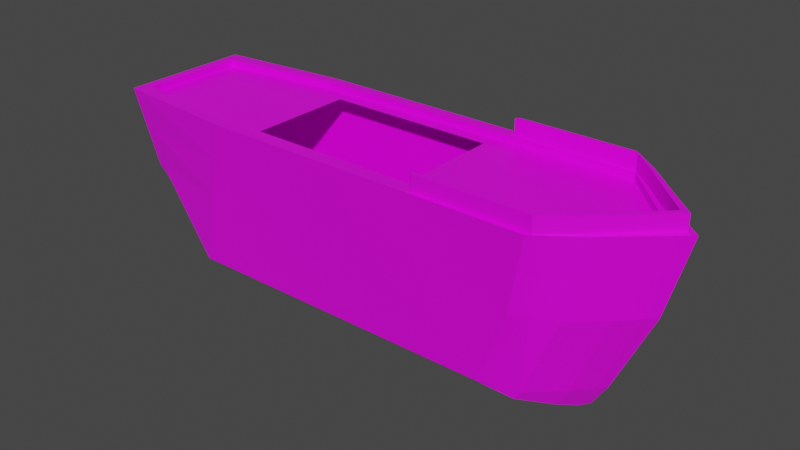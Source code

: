 # Source: Pirate.blend  (saved by Blender 3.1.7; exported with 4.5.12 LTS)
import bpy
from mathutils import Matrix  # noqa: F401  (used for matrix-valued properties, if any)

bpy.ops.wm.read_factory_settings(use_empty=True)
scene = bpy.context.scene
scene.name = 'Scene'

# ---- collections
col_collection = bpy.data.collections.new('Collection'); scene.collection.children.link(col_collection)

# ---- images (referenced by path relative to the original .blend; pixels are not part of the script)
import os
ASSET_DIR = os.environ.get("B2B_ASSET_DIR", "")  # directory of the original .blend (textures are referenced by path, not embedded)
HERE = os.path.dirname(os.path.abspath(__file__))  # packed textures are extracted next to this script under _unpacked/

def load_image(name, relpath, width, height, colorspace="sRGB"):
    """Load a texture the original file referenced (path relative to the .blend, or extracted next to this script)."""
    p = next((c for c in (os.path.join(HERE, relpath), os.path.join(ASSET_DIR, relpath)) if relpath and os.path.exists(c)), "")
    if p:
        img = bpy.data.images.load(p, check_existing=True)
        img.name = name
    else:  # same state as the original file: an image datablock whose file is absent (Cycles renders it pink)
        img = bpy.data.images.new(name, width, height)
        img.source = "FILE"
        img.filepath = "//" + (relpath or name)
    img.colorspace_settings.name = colorspace
    return img
img_wood2_png_001 = load_image('Wood2.png.001', 'Wood2.png', 1024, 1024, 'sRGB')
img_frame_png_001 = load_image('frame.png.001', 'frame.png', 1024, 1024, 'sRGB')

# ---- materials (node trees are filled in below, after node groups)
mat_material_001 = bpy.data.materials.new('Material.001')
mat_material_001.alpha_threshold = 0.0
mat_material_001.use_transparent_shadow = False
mat_material_001.line_color = (0.0, 0.0, 0.0, 1.0)
mat_material_002 = bpy.data.materials.new('Material.002')
mat_material_002.alpha_threshold = 0.0
mat_material_002.use_transparent_shadow = False
mat_material_002.line_color = (0.0, 0.0, 0.0, 1.0)

# ---- material node trees
mat_material_001.use_nodes = True; mat_material_001.node_tree.nodes.clear()
_N = mat_material_001.node_tree.nodes; _L = mat_material_001.node_tree.links
n0 = _N.new('ShaderNodeOutputMaterial'); n0.name = 'Material Output'; n0.location = (300, 300)
n1 = _N.new('ShaderNodeBsdfPrincipled'); n1.name = 'Principled BSDF'; n1.location = (10, 300)
n1.distribution = 'GGX'
n1.subsurface_method = 'RANDOM_WALK_SKIN'
n1.inputs[2].default_value = 0.4
n1.inputs[3].default_value = 1.45
n1.inputs[27].default_value = (0.0, 0.0, 0.0, 1.0)
n1.inputs[28].default_value = 1.0
n2 = _N.new('ShaderNodeTexImage'); n2.name = 'Image Texture'; n2.location = (-280, 280)
n2.image = img_wood2_png_001
_L.new(n1.outputs[0], n0.inputs[0])
_L.new(n2.outputs[0], n1.inputs[0])
n0.is_active_output = True
mat_material_002.use_nodes = True; mat_material_002.node_tree.nodes.clear()
_N = mat_material_002.node_tree.nodes; _L = mat_material_002.node_tree.links
n0 = _N.new('ShaderNodeOutputMaterial'); n0.name = 'Material Output'; n0.location = (300, 300)
n1 = _N.new('ShaderNodeBsdfPrincipled'); n1.name = 'Principled BSDF'; n1.location = (10, 300)
n1.distribution = 'GGX'
n1.subsurface_method = 'RANDOM_WALK_SKIN'
n1.inputs[2].default_value = 0.4
n1.inputs[3].default_value = 1.45
n1.inputs[27].default_value = (0.0, 0.0, 0.0, 1.0)
n1.inputs[28].default_value = 1.0
n2 = _N.new('ShaderNodeTexImage'); n2.name = 'Image Texture'; n2.location = (-280, 280)
n2.image = img_frame_png_001
_L.new(n1.outputs[0], n0.inputs[0])
_L.new(n2.outputs[0], n1.inputs[0])
n0.is_active_output = True

# ---- world
world_world = bpy.data.worlds.new('World'); scene.world = world_world
world_world.use_nodes = True; world_world.node_tree.nodes.clear()
_N = world_world.node_tree.nodes; _L = world_world.node_tree.links
n0 = _N.new('ShaderNodeOutputWorld'); n0.name = 'World Output'; n0.location = (300, 300)
n1 = _N.new('ShaderNodeBackground'); n1.name = 'Background'; n1.location = (10, 300)
n1.inputs[0].default_value = (0.05088, 0.05088, 0.05088, 1.0)
_L.new(n1.outputs[0], n0.inputs[0])
n0.is_active_output = True
world_world.color = (0.05088, 0.05088, 0.05088)
world_world.use_sun_shadow = False
world_world.sun_shadow_jitter_overblur = 0.0

# ---- meshes
me_cube = bpy.data.meshes.new('Cube')
me_cube.from_pydata([(-0.9837, 0.0, -2.191), (2.206, -0.7925, -1.897), (2.826, -1.0, 0.1027), (2.256, 0.0, -2.191), (2.626, -1.0, 0.1027), (2.006, -0.7925, -1.897), (3.317, 0.0, -1.897), (4.056, 0.0, 0.1027), (-0.9837, -1.0, 0.1027), (-0.9837, -0.7925, -1.897), (2.256, -0.6667, -2.011), (2.256, -0.3333, -2.125), (2.68, -0.6667, -1.897), (3.052, -0.3333, -1.897), (3.672, -0.3333, 0.1027), (3.3, -0.6667, 0.1027), (-0.9837, -0.3333, -2.125), (-0.9837, -0.6667, -2.011), (-3.018, 0.0, 0.1027), (-2.114, 0.0, -1.897), (-3.018, -0.3333, 0.1027), (-2.114, -0.4887, -1.897), (-3.018, -0.8347, 0.1027), (-2.114, -0.3629, -1.897), (-3.018, -0.3629, 0.1027), (-2.114, -0.3333, -1.897), (-1.327, -1.0, 0.1027), (-1.921, -0.6667, -2.011), (-1.921, -0.3333, -2.125), (-1.921, -0.7925, -1.897), (-1.921, 0.0, -2.191), (2.129, -0.897, -0.8897), (2.109, -0.7404, -1.947), (2.611, -0.897, -0.8897), (3.782, 0.0, -0.8897), (-0.9837, -0.897, -0.8897), (3.457, -0.3333, -0.8897), (3.084, -0.6667, -0.8897), (-0.9837, -0.862, 0.1027), (-2.781, -0.7318, -0.8897), (-2.781, -0.3629, -0.8897), (-2.781, -0.3333, -0.8897), (-0.9837, -0.7404, -1.947), (-1.621, -0.897, -0.8897), (2.256, -0.1091, -2.191), (3.231, -0.1091, -1.897), (3.93, -0.1091, 0.1027), (-0.9837, -0.1091, -2.191), (-3.018, -0.1091, 0.1027), (-2.114, -0.1091, -1.897), (-1.921, -0.1091, -2.191), (-2.781, -0.1091, -0.8897), (3.676, -0.1091, -0.8897), (-0.9837, -0.9485, -0.3935), (-2.9, -0.7833, -0.3935), (2.473, -0.862, 0.1027), (2.378, -0.9485, -0.3935), (3.022, -0.862, 0.1027), (2.718, -0.9485, -0.3935), (3.919, 0.0, -0.3935), (3.564, -0.3333, -0.3935), (3.192, -0.6667, -0.3935), (-2.9, 0.0, -0.3935), (-2.9, -0.3629, -0.3935), (-2.9, -0.3333, -0.3935), (-1.474, -0.9485, -0.3935), (-2.9, -0.1091, -0.3935), (3.803, -0.1091, -0.3935), (-2.841, 0.0, -1.141), (-2.994, 0.0, -1.961), (-2.963, 0.0, -0.5101), (-2.841, -0.1091, -1.141), (-2.994, -0.1091, -1.961), (-2.963, -0.1091, -0.5101), (1.492, -1.0, 0.1027), (-0.1127, -1.0, 0.1027), (1.163, 0.0, -2.191), (-0.2771, 0.0, -2.191), (-0.3882, -0.7925, -1.897), (0.9405, -0.7925, -1.897), (-3.018, -0.6394, 0.1027), (-2.114, -0.4367, -1.897), (1.163, -0.3333, -2.125), (-0.2771, -0.3333, -2.125), (1.163, -0.6667, -2.011), (-0.2771, -0.6667, -2.011), (1.05, -0.897, -0.8897), (-0.3334, -0.897, -0.8897), (1.163, -0.1091, -2.191), (-0.2771, -0.1091, -2.191), (2.402, -0.7404, -1.897), (1.271, -0.9485, -0.3935), (-0.223, -0.9485, -0.3935), (-1.921, -0.7404, -1.947), (-1.327, -0.862, 0.1027), (-2.781, -0.5791, -0.8897), (2.807, -0.8017, -0.8897), (-2.9, -0.6092, -0.3935), (2.914, -0.8318, -0.3935), (1.356, -0.862, 0.1027), (-0.1807, -0.862, 0.1027), (-0.3422, -0.7404, -1.947), (1.033, -0.7404, -1.947), (2.792, -1.0, 0.1027), (2.172, -0.7925, -1.897), (3.135, 0.0, -2.191), (3.747, 0.0, 0.1027), (2.607, -0.6667, -2.011), (2.915, -0.3333, -2.125), (3.429, -0.3333, 0.1027), (3.12, -0.6667, 0.1027), (2.528, -0.897, -0.8897), (3.643, -0.1091, 0.1027), (3.063, -0.1091, -2.191), (2.66, -0.9485, -0.3935), (2.352, -0.7404, -1.947), (2.928, -0.862, 0.1027), (-2.892, -0.3856, 0.1027), (-2.892, 0.0, 0.1027), (-2.1, -0.3856, -1.947), (-2.1, 0.0, -1.947), (-2.892, -0.8471, 0.1027), (-2.892, -0.3333, 0.1027), (-2.1, -0.3333, -1.947), (-2.1, -0.5114, -1.897), (-2.694, -0.7441, -0.8897), (-2.1, -0.1091, -1.947), (-2.892, -0.1091, 0.1027), (-2.793, -0.7956, -0.3935), (-2.1, -0.4594, -1.947), (-2.892, -0.656, 0.1027), (1.163, 0.0, 0.01306), (2.256, 0.0, 0.01306), (-0.9837, -0.1091, 0.01306), (-0.9837, 0.0, 0.01306), (2.256, -0.1091, 0.01306), (2.256, -0.3333, 0.01306), (2.256, -0.6667, 0.01306), (-0.9837, -0.862, 0.01306), (-0.9837, -0.6667, 0.01306), (-0.9837, -0.3333, 0.01306), (1.163, -0.3333, 0.01306), (1.163, -0.6667, 0.01306), (-1.327, -0.3333, 0.01306), (-1.327, -0.6667, 0.01306), (-1.327, 0.0, 0.01306), (-2.892, -0.3333, 0.01306), (-1.327, -0.1091, 0.01306), (-1.327, -0.862, 0.01306), (1.163, -0.1091, 0.01306), (2.473, -0.862, 0.01306), (1.356, -0.862, 0.01306), (-0.1807, -0.862, 0.01306), (-0.2771, -0.6667, 0.01306), (3.747, 0.0, 0.01306), (3.429, -0.3333, 0.01306), (3.12, -0.6667, 0.01306), (3.643, -0.1091, 0.01306), (2.928, -0.862, 0.01306), (-2.892, -0.3856, 0.01306), (-2.892, 0.0, 0.01306), (-2.892, -0.1091, 0.01306), (-2.892, -0.656, 0.01306), (2.206, 0.7925, -1.897), (2.826, 1.0, 0.1027), (2.626, 1.0, 0.1027), (2.006, 0.7925, -1.897), (-0.9837, 1.0, 0.1027), (-0.9837, 0.7925, -1.897), (2.256, 0.6667, -2.011), (2.256, 0.3333, -2.125), (2.68, 0.6667, -1.897), (3.052, 0.3333, -1.897), (3.672, 0.3333, 0.1027), (3.3, 0.6667, 0.1027), (-0.9837, 0.3333, -2.125), (-0.9837, 0.6667, -2.011), (-3.018, 0.3333, 0.1027), (-2.114, 0.4887, -1.897), (-3.018, 0.8347, 0.1027), (-2.114, 0.3629, -1.897), (-3.018, 0.3629, 0.1027), (-2.114, 0.3333, -1.897), (-1.327, 1.0, 0.1027), (-1.921, 0.6667, -2.011), (-1.921, 0.3333, -2.125), (-1.921, 0.7925, -1.897), (2.129, 0.897, -0.8897), (2.109, 0.7404, -1.947), (2.611, 0.897, -0.8897), (-0.9837, 0.897, -0.8897), (3.457, 0.3333, -0.8897), (3.084, 0.6667, -0.8897), (-0.9837, 0.862, 0.1027), (-2.781, 0.7318, -0.8897), (-2.781, 0.3629, -0.8897), (-2.781, 0.3333, -0.8897), (-0.9837, 0.7404, -1.947), (-1.621, 0.897, -0.8897), (2.256, 0.1091, -2.191), (3.231, 0.1091, -1.897), (3.93, 0.1091, 0.1027), (-0.9837, 0.1091, -2.191), (-3.018, 0.1091, 0.1027), (-2.114, 0.1091, -1.897), (-1.921, 0.1091, -2.191), (-2.781, 0.1091, -0.8897), (3.676, 0.1091, -0.8897), (-0.9837, 0.9485, -0.3935), (-2.9, 0.7833, -0.3935), (2.473, 0.862, 0.1027), (2.378, 0.9485, -0.3935), (3.022, 0.862, 0.1027), (2.718, 0.9485, -0.3935), (3.564, 0.3333, -0.3935), (3.192, 0.6667, -0.3935), (-2.9, 0.3629, -0.3935), (-2.9, 0.3333, -0.3935), (-1.474, 0.9485, -0.3935), (-2.9, 0.1091, -0.3935), (3.803, 0.1091, -0.3935), (-2.841, 0.1091, -1.141), (-2.994, 0.1091, -1.961), (-2.963, 0.1091, -0.5101), (1.492, 1.0, 0.1027), (-0.1127, 1.0, 0.1027), (-0.3882, 0.7925, -1.897), (0.9405, 0.7925, -1.897), (-3.018, 0.6394, 0.1027), (-2.114, 0.4367, -1.897), (1.163, 0.3333, -2.125), (-0.2771, 0.3333, -2.125), (1.163, 0.6667, -2.011), (-0.2771, 0.6667, -2.011), (1.05, 0.897, -0.8897), (-0.3334, 0.897, -0.8897), (1.163, 0.1091, -2.191), (-0.2771, 0.1091, -2.191), (2.402, 0.7404, -1.897), (1.271, 0.9485, -0.3935), (-0.223, 0.9485, -0.3935), (-1.921, 0.7404, -1.947), (-1.327, 0.862, 0.1027), (-2.781, 0.5791, -0.8897), (2.807, 0.8017, -0.8897), (-2.9, 0.6092, -0.3935), (2.914, 0.8318, -0.3935), (1.356, 0.862, 0.1027), (-0.1807, 0.862, 0.1027), (-0.3422, 0.7404, -1.947), (1.033, 0.7404, -1.947), (2.792, 1.0, 0.1027), (2.172, 0.7925, -1.897), (2.607, 0.6667, -2.011), (2.915, 0.3333, -2.125), (3.429, 0.3333, 0.1027), (3.12, 0.6667, 0.1027), (2.528, 0.897, -0.8897), (3.643, 0.1091, 0.1027), (3.063, 0.1091, -2.191), (2.66, 0.9485, -0.3935), (2.352, 0.7404, -1.947), (2.928, 0.862, 0.1027), (-2.892, 0.3856, 0.1027), (-2.1, 0.3856, -1.947), (-2.892, 0.8471, 0.1027), (-2.892, 0.3333, 0.1027), (-2.1, 0.3333, -1.947), (-2.1, 0.5114, -1.897), (-2.694, 0.7441, -0.8897), (-2.1, 0.1091, -1.947), (-2.892, 0.1091, 0.1027), (-2.793, 0.7956, -0.3935), (-2.1, 0.4594, -1.947), (-2.892, 0.656, 0.1027), (-0.9837, 0.1091, 0.01306), (2.256, 0.1091, 0.01306), (2.256, 0.3333, 0.01306), (2.256, 0.6667, 0.01306), (-0.9837, 0.862, 0.01306), (-0.9837, 0.6667, 0.01306), (-0.9837, 0.3333, 0.01306), (1.163, 0.3333, 0.01306), (1.163, 0.6667, 0.01306), (-1.327, 0.3333, 0.01306), (-1.327, 0.6667, 0.01306), (-2.892, 0.3333, 0.01306), (-1.327, 0.1091, 0.01306), (-1.327, 0.862, 0.01306), (1.163, 0.1091, 0.01306), (2.473, 0.862, 0.01306), (1.356, 0.862, 0.01306), (-0.1807, 0.862, 0.01306), (-0.2771, 0.6667, 0.01306), (3.429, 0.3333, 0.01306), (3.12, 0.6667, 0.01306), (3.643, 0.1091, 0.01306), (2.928, 0.862, 0.01306), (-2.892, 0.3856, 0.01306), (-2.892, 0.1091, 0.01306), (-2.892, 0.656, 0.01306), (-2.9, 0.7252, -0.3935), (-2.9, 0.6672, -0.3935), (2.524, 0.908, 0.1027), (2.575, 0.954, 0.1027), (2.957, 0.908, 0.1027), (2.891, 0.954, 0.1027), (-0.9837, 0.7578, -1.931), (-0.9837, 0.7751, -1.914), (-2.114, 0.454, -1.897), (-2.114, 0.4714, -1.897), (-1.327, 0.908, 0.1027), (-1.327, 0.954, 0.1027), (-2.781, 0.6809, -0.8897), (-2.781, 0.63, -0.8897), (-1.921, 0.7751, -1.914), (-1.921, 0.7578, -1.931), (-3.018, 0.7696, 0.1027), (-3.018, 0.7045, 0.1027), (2.741, 0.8334, -0.8897), (2.676, 0.8652, -0.8897), (2.271, 0.7751, -1.897), (2.337, 0.7578, -1.897), (2.04, 0.7751, -1.914), (2.075, 0.7578, -1.931), (-0.9837, 0.954, 0.1027), (-0.9837, 0.908, 0.1027), (2.849, 0.8707, -0.3935), (2.784, 0.9096, -0.3935), (1.401, 0.908, 0.1027), (1.446, 0.954, 0.1027), (-0.158, 0.908, 0.1027), (-0.1354, 0.954, 0.1027), (-0.3576, 0.7578, -1.931), (-0.3729, 0.7751, -1.914), (1.002, 0.7578, -1.931), (0.9712, 0.7751, -1.914), (2.292, 0.7578, -1.931), (2.232, 0.7751, -1.914), (2.837, 0.954, 0.1027), (2.882, 0.908, 0.1027), (-2.1, 0.4941, -1.914), (-2.1, 0.4767, -1.931), (-2.892, 0.7197, 0.1027), (-2.892, 0.7834, 0.1027), (-2.9, -0.7252, -0.3935), (-2.9, -0.6672, -0.3935), (2.524, -0.908, 0.1027), (2.575, -0.954, 0.1027), (2.957, -0.908, 0.1027), (2.891, -0.954, 0.1027), (-0.9837, -0.7578, -1.931), (-0.9837, -0.7751, -1.914), (-2.114, -0.454, -1.897), (-2.114, -0.4714, -1.897), (-1.327, -0.908, 0.1027), (-1.327, -0.954, 0.1027), (-2.781, -0.6809, -0.8897), (-2.781, -0.63, -0.8897), (-1.921, -0.7751, -1.914), (-1.921, -0.7578, -1.931), (-3.018, -0.7696, 0.1027), (-3.018, -0.7045, 0.1027), (2.741, -0.8334, -0.8897), (2.676, -0.8652, -0.8897), (2.271, -0.7751, -1.897), (2.337, -0.7578, -1.897), (2.04, -0.7751, -1.914), (2.075, -0.7578, -1.931), (-0.9837, -0.954, 0.1027), (-0.9837, -0.908, 0.1027), (2.849, -0.8707, -0.3935), (2.784, -0.9096, -0.3935), (1.401, -0.908, 0.1027), (1.446, -0.954, 0.1027), (-0.158, -0.908, 0.1027), (-0.1354, -0.954, 0.1027), (-0.3576, -0.7578, -1.931), (-0.3729, -0.7751, -1.914), (1.002, -0.7578, -1.931), (0.9712, -0.7751, -1.914), (2.292, -0.7578, -1.931), (2.232, -0.7751, -1.914), (2.837, -0.954, 0.1027), (2.882, -0.908, 0.1027), (-2.1, -0.4941, -1.914), (-2.1, -0.4767, -1.931), (-2.892, -0.7197, 0.1027), (-2.892, -0.7834, 0.1027), (2.803, -1.0, 0.1027), (2.814, -1.0, 0.1027), (3.85, 0.0, 0.1027), (3.953, 0.0, 0.1027), (2.631, -0.6667, -1.973), (2.655, -0.6667, -1.935), (2.961, -0.3333, -2.049), (3.007, -0.3333, -1.973), (3.51, -0.3333, 0.1027), (3.591, -0.3333, 0.1027), (3.18, -0.6667, 0.1027), (3.24, -0.6667, 0.1027), (2.556, -0.897, -0.8897), (2.583, -0.897, -0.8897), (3.739, -0.1091, 0.1027), (3.835, -0.1091, 0.1027), (3.119, -0.1091, -2.093), (3.175, -0.1091, -1.995), (2.679, -0.9485, -0.3935), (2.699, -0.9485, -0.3935), (2.369, -0.7404, -1.931), (2.385, -0.7404, -1.914), (2.959, -0.862, 0.1027), (2.991, -0.862, 0.1027), (2.194, -0.7925, -1.897), (2.183, -0.7925, -1.897), (3.257, 0.0, -1.995), (3.196, 0.0, -2.093), (2.803, 1.0, 0.1027), (2.814, 1.0, 0.1027), (2.631, 0.6667, -1.973), (2.655, 0.6667, -1.935), (2.961, 0.3333, -2.049), (3.007, 0.3333, -1.973), (3.51, 0.3333, 0.1027), (3.591, 0.3333, 0.1027), (3.18, 0.6667, 0.1027), (3.24, 0.6667, 0.1027), (2.556, 0.897, -0.8897), (2.583, 0.897, -0.8897), (3.739, 0.1091, 0.1027), (3.835, 0.1091, 0.1027), (3.119, 0.1091, -2.093), (3.175, 0.1091, -1.995), (2.679, 0.9485, -0.3935), (2.699, 0.9485, -0.3935), (2.369, 0.7404, -1.931), (2.385, 0.7404, -1.914), (2.959, 0.862, 0.1027), (2.991, 0.862, 0.1027), (2.194, 0.7925, -1.897), (2.183, 0.7925, -1.897), (2.258, 0.7751, -1.903), (2.245, 0.7751, -1.908), (2.322, 0.7578, -1.908), (2.307, 0.7578, -1.919), (2.932, 0.908, 0.1027), (2.907, 0.908, 0.1027), (2.873, 0.954, 0.1027), (2.855, 0.954, 0.1027), (2.245, -0.7751, -1.908), (2.258, -0.7751, -1.903), (2.307, -0.7578, -1.919), (2.322, -0.7578, -1.908), (2.907, -0.908, 0.1027), (2.932, -0.908, 0.1027), (2.855, -0.954, 0.1027), (2.873, -0.954, 0.1027)], [], [(380, 367, 5, 79), (92, 75, 8, 53), (402, 413, 1, 33), (456, 390, 2, 350), (123, 119, 23, 25), (406, 415, 6, 45), (372, 350, 2, 58), (376, 369, 8, 75), (452, 410, 90, 366), (387, 130, 80, 362), (67, 46, 14, 60), (60, 14, 15, 61), (410, 394, 12, 90), (394, 396, 13, 12), (127, 118, 18, 48), (130, 117, 24, 80), (404, 398, 14, 46), (398, 400, 15, 14), (88, 44, 11, 82), (82, 11, 10, 84), (66, 48, 18, 62), (97, 80, 24, 63), (63, 24, 20, 64), (128, 121, 22, 54), (353, 358, 95, 81), (117, 122, 20, 24), (126, 123, 25, 49), (385, 124, 21, 354), (352, 9, 29, 359), (47, 16, 28, 50), (38, 100, 152, 138), (12, 37, 96, 90), (53, 8, 26, 65), (117, 130, 162, 159), (16, 17, 27, 28), (9, 35, 43, 29), (358, 346, 97, 95), (37, 61, 98, 96), (124, 125, 39, 21), (23, 40, 41, 25), (81, 95, 40, 23), (19, 49, 72, 69), (13, 36, 37, 12), (45, 52, 36, 13), (365, 364, 33, 1), (408, 402, 33, 58), (78, 87, 35, 9), (6, 34, 52, 45), (25, 41, 51, 49), (0, 47, 50, 30), (120, 126, 49, 19), (64, 20, 48, 66), (76, 3, 44, 88), (392, 404, 46, 7), (122, 127, 48, 20), (59, 7, 46, 67), (346, 362, 80, 97), (396, 406, 45, 13), (34, 59, 67, 52), (41, 64, 66, 51), (390, 408, 58, 2), (85, 84, 102, 101), (35, 53, 65, 43), (125, 128, 54, 39), (40, 63, 64, 41), (95, 97, 63, 40), (36, 60, 61, 37), (52, 67, 60, 36), (364, 372, 58, 33), (87, 92, 53, 35), (72, 71, 68, 69), (71, 73, 70, 68), (66, 62, 70, 73), (17, 85, 101, 42), (51, 66, 73, 71), (49, 51, 71, 72), (31, 56, 91, 86), (86, 91, 92, 87), (119, 129, 81, 23), (0, 77, 89, 47), (77, 76, 88, 89), (5, 31, 86, 79), (79, 86, 87, 78), (16, 83, 85, 17), (83, 82, 84, 85), (47, 89, 83, 16), (89, 88, 82, 83), (17, 42, 93, 27), (370, 38, 94, 355), (348, 374, 74, 4), (374, 376, 75, 74), (56, 4, 74, 91), (91, 74, 75, 92), (352, 378, 78, 9), (378, 380, 79, 78), (109, 112, 157, 155), (61, 15, 57, 98), (400, 412, 57, 15), (84, 10, 32, 102), (116, 110, 156, 158), (4, 56, 114, 103), (11, 44, 113, 108), (122, 117, 159, 146), (56, 31, 111, 114), (110, 109, 155, 156), (10, 11, 108, 107), (32, 10, 107, 115), (368, 32, 115, 381), (44, 3, 105, 113), (348, 4, 103, 383), (31, 5, 104, 111), (27, 93, 129, 119), (43, 65, 128, 125), (130, 94, 148, 162), (30, 50, 126, 120), (29, 43, 125, 124), (359, 29, 124, 385), (50, 28, 123, 126), (65, 26, 121, 128), (55, 116, 158, 150), (355, 94, 130, 387), (28, 27, 119, 123), (139, 140, 143, 144), (138, 139, 144, 148), (133, 134, 145, 147), (140, 133, 147, 143), (137, 142, 151, 150), (142, 153, 152, 151), (132, 131, 149, 135), (136, 141, 142, 137), (135, 149, 141, 136), (153, 139, 138, 152), (137, 150, 158, 156), (132, 135, 157, 154), (136, 137, 156, 155), (135, 136, 155, 157), (143, 147, 161, 146), (144, 143, 146, 159), (148, 144, 159, 162), (147, 145, 160, 161), (127, 122, 146, 161), (118, 127, 161, 160), (94, 38, 138, 148), (112, 106, 154, 157), (99, 55, 150, 151), (100, 99, 151, 152), (336, 227, 166, 323), (240, 208, 167, 225), (428, 189, 163, 439), (447, 306, 164, 418), (267, 182, 180, 264), (432, 200, 6, 415), (328, 213, 164, 306), (332, 225, 167, 325), (443, 322, 238, 436), (343, 318, 228, 274), (220, 214, 173, 201), (214, 215, 174, 173), (436, 238, 171, 420), (420, 171, 172, 422), (271, 203, 18, 118), (274, 228, 181, 263), (430, 201, 173, 424), (424, 173, 174, 426), (236, 230, 170, 199), (230, 232, 169, 170), (219, 62, 18, 203), (245, 216, 181, 228), (216, 217, 177, 181), (272, 209, 179, 265), (309, 229, 243, 314), (263, 181, 177, 266), (270, 204, 182, 267), (341, 310, 178, 268), (308, 315, 186, 168), (202, 205, 185, 175), (193, 279, 292, 248), (171, 238, 244, 192), (208, 218, 183, 167), (263, 298, 300, 274), (175, 185, 184, 176), (168, 186, 198, 190), (314, 243, 245, 302), (192, 244, 246, 215), (268, 178, 194, 269), (180, 182, 196, 195), (229, 180, 195, 243), (19, 69, 222, 204), (172, 171, 192, 191), (200, 172, 191, 207), (321, 163, 189, 320), (434, 213, 189, 428), (226, 168, 190, 235), (6, 200, 207, 34), (182, 204, 206, 196), (0, 30, 205, 202), (120, 19, 204, 270), (217, 219, 203, 177), (76, 236, 199, 3), (392, 7, 201, 430), (266, 177, 203, 271), (59, 220, 201, 7), (302, 245, 228, 318), (422, 172, 200, 432), (34, 207, 220, 59), (196, 206, 219, 217), (418, 164, 213, 434), (233, 249, 250, 232), (190, 198, 218, 208), (269, 194, 209, 272), (195, 196, 217, 216), (243, 195, 216, 245), (191, 192, 215, 214), (207, 191, 214, 220), (320, 189, 213, 328), (235, 190, 208, 240), (222, 69, 68, 221), (221, 68, 70, 223), (219, 223, 70, 62), (176, 197, 249, 233), (206, 221, 223, 219), (204, 222, 221, 206), (187, 234, 239, 211), (234, 235, 240, 239), (264, 180, 229, 273), (0, 202, 237, 77), (77, 237, 236, 76), (166, 227, 234, 187), (227, 226, 235, 234), (175, 176, 233, 231), (231, 233, 232, 230), (202, 175, 231, 237), (237, 231, 230, 236), (176, 184, 241, 197), (326, 311, 242, 193), (304, 165, 224, 330), (330, 224, 225, 332), (211, 239, 224, 165), (239, 240, 225, 224), (308, 168, 226, 334), (334, 226, 227, 336), (255, 294, 296, 258), (215, 246, 212, 174), (426, 174, 212, 438), (232, 250, 188, 169), (262, 297, 295, 256), (165, 251, 260, 211), (170, 254, 259, 199), (266, 286, 298, 263), (211, 260, 257, 187), (256, 295, 294, 255), (169, 253, 254, 170), (188, 261, 253, 169), (324, 337, 261, 188), (199, 259, 105, 3), (304, 339, 251, 165), (187, 257, 252, 166), (184, 264, 273, 241), (198, 269, 272, 218), (274, 300, 288, 242), (30, 120, 270, 205), (186, 268, 269, 198), (315, 341, 268, 186), (205, 270, 267, 185), (218, 272, 265, 183), (210, 290, 297, 262), (311, 343, 274, 242), (185, 267, 264, 184), (280, 285, 284, 281), (279, 288, 285, 280), (275, 287, 145, 134), (281, 284, 287, 275), (278, 290, 291, 283), (283, 291, 292, 293), (132, 276, 289, 131), (277, 278, 283, 282), (276, 277, 282, 289), (293, 292, 279, 280), (278, 295, 297, 290), (132, 154, 296, 276), (277, 294, 295, 278), (276, 296, 294, 277), (284, 286, 299, 287), (285, 298, 286, 284), (288, 300, 298, 285), (287, 299, 160, 145), (271, 299, 286, 266), (118, 160, 299, 271), (242, 288, 279, 193), (258, 296, 154, 106), (247, 291, 290, 210), (248, 292, 291, 247), (183, 265, 344, 312), (312, 344, 343, 311), (241, 273, 342, 316), (316, 342, 341, 315), (210, 262, 340, 303), (166, 252, 338, 323), (323, 338, 337, 324), (249, 333, 335, 250), (333, 334, 336, 335), (197, 307, 333, 249), (307, 308, 334, 333), (247, 329, 331, 248), (329, 330, 332, 331), (210, 303, 329, 247), (167, 183, 312, 325), (325, 312, 311, 326), (244, 319, 327, 246), (319, 320, 328, 327), (209, 301, 317, 179), (301, 302, 318, 317), (238, 322, 319, 244), (322, 321, 320, 319), (194, 313, 301, 209), (313, 314, 302, 301), (197, 241, 316, 307), (307, 316, 315, 308), (273, 229, 309, 342), (342, 309, 310, 341), (178, 310, 313, 194), (310, 309, 314, 313), (265, 179, 317, 344), (344, 317, 318, 343), (439, 163, 321, 441), (441, 321, 322, 443), (248, 331, 326, 193), (331, 332, 325, 326), (246, 327, 305, 212), (327, 328, 306, 305), (438, 212, 305, 445), (445, 305, 306, 447), (250, 335, 324, 188), (335, 336, 323, 324), (26, 356, 388, 121), (356, 355, 387, 388), (93, 360, 386, 129), (360, 359, 385, 386), (55, 347, 384, 116), (5, 367, 382, 104), (367, 368, 381, 382), (101, 102, 379, 377), (377, 379, 380, 378), (42, 101, 377, 351), (351, 377, 378, 352), (99, 100, 375, 373), (373, 375, 376, 374), (55, 99, 373, 347), (8, 369, 356, 26), (369, 370, 355, 356), (96, 98, 371, 363), (363, 371, 372, 364), (54, 22, 361, 345), (345, 361, 362, 346), (90, 96, 363, 366), (366, 363, 364, 365), (39, 54, 345, 357), (357, 345, 346, 358), (42, 351, 360, 93), (351, 352, 359, 360), (129, 386, 353, 81), (386, 385, 354, 353), (21, 39, 357, 354), (354, 357, 358, 353), (121, 388, 361, 22), (388, 387, 362, 361), (413, 450, 365, 1), (450, 452, 366, 365), (100, 38, 370, 375), (375, 370, 369, 376), (98, 57, 349, 371), (371, 349, 350, 372), (412, 454, 349, 57), (454, 456, 350, 349), (102, 32, 368, 379), (379, 368, 367, 380), (116, 384, 453, 411), (382, 381, 451, 449), (449, 451, 452, 450), (104, 382, 449, 414), (414, 449, 450, 413), (262, 437, 446, 340), (338, 442, 444, 337), (442, 441, 443, 444), (252, 440, 442, 338), (440, 439, 441, 442), (256, 425, 437, 262), (251, 417, 433, 260), (417, 418, 434, 433), (254, 421, 431, 259), (421, 422, 432, 431), (106, 391, 429, 258), (260, 433, 427, 257), (433, 434, 428, 427), (255, 423, 425, 256), (258, 429, 423, 255), (253, 419, 421, 254), (419, 420, 422, 421), (261, 435, 419, 253), (435, 436, 420, 419), (337, 444, 435, 261), (444, 443, 436, 435), (259, 431, 416, 105), (431, 432, 415, 416), (339, 448, 417, 251), (448, 447, 418, 417), (257, 427, 440, 252), (427, 428, 439, 440), (110, 116, 411, 399), (103, 114, 407, 389), (389, 407, 408, 390), (108, 113, 405, 395), (395, 405, 406, 396), (106, 112, 403, 391), (114, 111, 401, 407), (407, 401, 402, 408), (109, 110, 399, 397), (112, 109, 397, 403), (107, 108, 395, 393), (393, 395, 396, 394), (115, 107, 393, 409), (409, 393, 394, 410), (381, 115, 409, 451), (451, 409, 410, 452), (113, 105, 416, 405), (405, 416, 415, 406), (383, 103, 389, 455), (455, 389, 390, 456), (111, 104, 414, 401), (401, 414, 413, 402), (330, 329, 303, 304), (303, 340, 339, 304), (340, 446, 448, 339), (447, 448, 446, 445), (446, 437, 438, 445), (437, 425, 426, 438), (425, 423, 424, 426), (423, 429, 430, 424), (429, 391, 392, 430), (391, 403, 404, 392), (403, 397, 398, 404), (399, 411, 412, 400), (400, 398, 397, 399), (456, 454, 453, 455), (454, 412, 411, 453), (453, 384, 383, 455), (384, 347, 348, 383), (374, 348, 347, 373)])
_uv = me_cube.uv_layers.new(name='UVMap')
_uv.uv.foreach_set('vector', [-6.108, -1.794, -6.24, -0.2234, -6.28, -0.2779, -6.149, -1.842, -9.568, -3.667, -10.76, -3.543, -10.65, -4.822, -9.474, -4.784, -8.739, 0.4924, -6.304, -0.0009476, -6.305, 0.01587, -8.742, 0.5329, 0.03728, -6.032, -0.0714, -5.945, -0.0714, -5.962, 0.03728, -6.059, 7.247, 2.494, 7.363, 2.494, 7.312, 2.576, 7.247, 2.576, 4.062, 3.014, 4.062, 3.176, 3.831, 3.176, 3.831, 3.014, -9.925, 0.7553, -11.11, 0.8764, -11.12, 0.7727, -9.931, 0.6528, 0.03728, -1.581, 0.03728, -0.3265, -0.0714, -0.3265, -0.0714, -1.615, -6.281, 0.1924, -6.27, 0.289, -6.311, 0.3126, -6.309, 0.2137, 0.5907, 2.496, 0.7412, 2.496, 0.7805, 2.682, 0.6266, 2.682, -9.769, 2.387, -10.94, 2.545, -10.99, 2.128, -9.818, 1.999, -9.818, 1.999, -10.99, 2.128, -11.06, 1.524, -9.89, 1.396, -6.27, 0.289, -6.228, 0.6993, -6.319, 0.7327, -6.311, 0.3126, -6.228, 0.6993, -6.065, 1.273, -6.248, 1.336, -6.319, 0.7327, 2.033, 2.496, 2.291, 2.496, 2.291, 2.682, 2.033, 2.682, 0.7412, 2.496, 1.38, 2.496, 1.434, 2.682, 0.7805, 2.682, 2.033, -7.454, 1.504, -7.094, 1.504, -7.213, 2.033, -7.596, 1.504, -7.094, 0.7161, -6.574, 0.7161, -6.663, 1.504, -7.213, 9.964, -2.928, 9.964, -1.207, 9.466, -1.207, 9.466, -2.927, 9.466, -2.927, 9.466, -1.207, 8.726, -1.206, 8.726, -2.927, 6.749, 5.22, 6.749, 6.018, 6.507, 6.018, 6.507, 5.22, 7.859, 5.22, 7.926, 6.018, 7.312, 6.018, 7.312, 5.22, 7.312, 5.22, 7.312, 6.018, 7.247, 6.018, 7.247, 5.22, -9.197, -7.415, -10.36, -7.598, -10.34, -7.782, -9.179, -7.57, 7.515, 2.576, 7.905, 4.422, 7.792, 4.422, 7.476, 2.576, 1.38, 2.496, 1.504, 2.496, 1.504, 2.682, 1.434, 2.682, 6.749, 2.494, 7.247, 2.494, 7.247, 2.576, 6.749, 2.576, 7.604, 2.543, 7.642, 2.568, 7.592, 2.576, 7.553, 2.576, -5.866, -4.664, -5.911, -4.668, -5.796, -6.045, -5.751, -6.041, 9.964, -6.307, 9.466, -6.306, 9.466, -7.781, 9.964, -7.782, 8.94, 3.015, 8.949, 4.199, 8.74, 4.198, 8.73, 3.014, -6.319, 0.7327, -8.719, 1.267, -8.733, 0.8369, -6.311, 0.3126, -9.474, -4.784, -10.65, -4.822, -10.61, -5.326, -9.413, -5.504, -4.15, 3.143, -4.15, 2.743, -3.938, 2.743, -3.938, 3.143, 9.466, -6.306, 8.726, -6.305, 8.726, -7.78, 9.466, -7.781, -5.911, -4.668, -8.298, -4.746, -8.22, -5.682, -5.796, -6.045, 7.905, 4.422, 7.988, 5.22, 7.859, 5.22, 7.792, 4.422, -8.719, 1.267, -9.89, 1.396, -9.914, 0.9604, -8.733, 0.8369, -5.674, -6.26, -8.033, -7.232, -8.018, -7.358, -5.665, -6.278, 7.312, 2.576, 7.312, 4.422, 7.247, 4.422, 7.247, 2.576, 7.476, 2.576, 7.792, 4.422, 7.312, 4.422, 7.312, 2.576, -4.392, 4.127, -4.634, 4.127, -4.634, 2.743, -4.392, 2.743, -6.248, 1.336, -8.648, 1.87, -8.719, 1.267, -6.319, 0.7327, -6.19, 1.636, -8.596, 2.229, -8.648, 1.87, -6.248, 1.336, -6.307, 0.1148, -8.739, 0.6342, -8.742, 0.5329, -6.305, 0.01587, -9.928, 0.6241, -8.739, 0.4924, -8.742, 0.5329, -9.931, 0.6528, -5.985, -3.794, -8.379, -3.791, -8.298, -4.746, -5.911, -4.668, -6.163, 1.782, -8.57, 2.404, -8.596, 2.229, -6.19, 1.636, 7.247, 2.576, 7.247, 4.422, 6.749, 4.422, 6.749, 2.576, 10.21, -6.307, 9.964, -6.307, 9.964, -7.782, 10.21, -7.782, 6.507, 2.494, 6.749, 2.494, 6.749, 2.576, 6.507, 2.576, 7.247, 5.22, 7.247, 6.018, 6.749, 6.018, 6.749, 5.22, 10.21, -2.928, 10.21, -1.207, 9.964, -1.207, 9.964, -2.928, 2.291, -7.629, 2.033, -7.454, 2.033, -7.596, 2.291, -7.782, 1.504, 2.496, 2.033, 2.496, 2.033, 2.682, 1.504, 2.682, -9.744, 2.576, -10.92, 2.748, -10.94, 2.545, -9.769, 2.387, 7.988, 5.22, 8.071, 6.018, 7.926, 6.018, 7.859, 5.22, 4.01, 2.682, 4.062, 3.014, 3.831, 3.014, 3.831, 2.682, -8.57, 2.404, -9.744, 2.576, -9.769, 2.387, -8.596, 2.229, 7.247, 4.422, 7.247, 5.22, 6.749, 5.22, 6.749, 4.422, -11.12, 0.7559, -9.928, 0.6241, -9.931, 0.6528, -11.12, 0.7727, -5.689, -3.603, -5.866, -1.488, -6.025, -1.696, -5.856, -3.715, -8.298, -4.746, -9.474, -4.784, -9.413, -5.504, -8.22, -5.682, -8.033, -7.232, -9.197, -7.415, -9.179, -7.57, -8.018, -7.358, 7.312, 4.422, 7.312, 5.22, 7.247, 5.22, 7.247, 4.422, 7.792, 4.422, 7.859, 5.22, 7.312, 5.22, 7.312, 4.422, -8.648, 1.87, -9.818, 1.999, -9.89, 1.396, -8.719, 1.267, -8.596, 2.229, -9.769, 2.387, -9.818, 1.999, -8.648, 1.87, -8.739, 0.6342, -9.925, 0.7553, -9.931, 0.6528, -8.742, 0.5329, -8.379, -3.791, -9.568, -3.667, -9.474, -4.784, -8.298, -4.746, 6.749, 2.947, 6.749, 4.082, 6.507, 4.082, 6.507, 2.947, 6.749, 4.082, 6.749, 5.081, 6.507, 5.081, 6.507, 4.082, 6.749, 5.22, 6.507, 5.22, 6.507, 5.081, 6.749, 5.081, -5.601, -4.64, -5.689, -3.603, -5.856, -3.715, -5.777, -4.657, 3.128, 3.464, 3.28, 2.682, 3.445, 2.856, 3.315, 3.846, 1.882, 5.099, 3.128, 3.464, 3.315, 3.846, 3.831, 5.099, -8.683, -0.1743, -9.889, 0.1523, -9.752, -1.473, -8.549, -1.759, -8.549, -1.759, -9.752, -1.473, -9.568, -3.667, -8.379, -3.791, 7.363, 2.494, 7.526, 2.494, 7.476, 2.576, 7.312, 2.576, 10.21, -6.307, 10.21, -5.194, 9.964, -5.194, 9.964, -6.307, 10.21, -5.194, 10.21, -2.928, 9.964, -2.928, 9.964, -5.194, -6.28, -0.2779, -8.683, -0.1743, -8.549, -1.759, -6.149, -1.842, -6.149, -1.842, -8.549, -1.759, -8.379, -3.791, -5.985, -3.794, 9.466, -6.306, 9.466, -5.194, 8.726, -5.193, 8.726, -6.305, 9.466, -5.194, 9.466, -2.927, 8.726, -2.927, 8.726, -5.193, 9.964, -6.307, 9.964, -5.194, 9.466, -5.194, 9.466, -6.306, 9.964, -5.194, 9.964, -2.928, 9.466, -2.927, 9.466, -5.194, -5.601, -4.64, -5.777, -4.657, -5.661, -6.033, -5.486, -6.017, 0.1459, -0.3265, 0.2546, -0.3265, 0.2546, 0.1807, 0.1459, 0.1807, 0.03728, -5.59, 0.03728, -3.921, -0.0714, -3.988, -0.0714, -5.666, 0.03728, -3.921, 0.03728, -1.581, -0.0714, -1.615, -0.0714, -3.988, -9.889, 0.1523, -11.09, 0.4789, -10.95, -1.187, -9.752, -1.473, -9.752, -1.473, -10.95, -1.187, -10.76, -3.543, -9.568, -3.667, -5.866, -4.664, -5.942, -3.767, -5.985, -3.794, -5.911, -4.668, -5.942, -3.767, -6.108, -1.794, -6.149, -1.842, -5.985, -3.794, -5.087, 4.511, -4.917, 4.179, -4.717, 4.179, -4.888, 4.511, -9.89, 1.396, -11.06, 1.524, -11.1, 1.084, -9.914, 0.9604, 0.7161, -6.574, 0.2546, -6.205, 0.2546, -6.252, 0.7161, -6.663, -5.866, -1.488, -6.001, 0.1173, -6.158, -0.1142, -6.025, -1.696, -5.486, 5.293, -5.332, 5.004, -5.133, 5.004, -5.286, 5.293, -11.09, 0.4789, -9.889, 0.1523, -9.924, 0.5668, -11.12, 0.7222, 9.466, -1.207, 9.964, -1.207, 9.964, 0.06325, 9.466, -0.169, -4.15, 3.22, -4.15, 3.143, -3.938, 3.143, -3.938, 3.22, -9.889, 0.1523, -8.683, -0.1743, -8.732, 0.4114, -9.924, 0.5668, -5.332, 5.004, -5.087, 4.511, -4.888, 4.511, -5.133, 5.004, 8.726, -1.206, 9.466, -1.207, 9.466, -0.169, 8.726, -0.6538, -6.158, -0.1142, -6.001, 0.1173, -6.045, 0.6326, -6.188, 0.2418, -6.199, -0.1688, -6.158, -0.1142, -6.188, 0.2418, -6.226, 0.1497, 9.964, -1.207, 10.21, -1.207, 10.21, 0.1764, 9.964, 0.06325, 0.03728, -5.59, -0.0714, -5.666, -0.0714, -5.911, 0.03728, -5.978, -8.683, -0.1743, -6.28, -0.2779, -6.301, -0.03459, -8.732, 0.4114, 7.987, 2.304, 8.15, 2.399, 7.526, 2.494, 7.363, 2.494, -8.22, -5.682, -9.413, -5.504, -9.197, -7.415, -8.033, -7.232, 8.987, 0.1774, 8.936, 2.509, 8.726, 2.508, 8.777, 0.1764, 6.507, 2.038, 6.749, 2.038, 6.749, 2.494, 6.507, 2.494, -5.796, -6.045, -8.22, -5.682, -8.033, -7.232, -5.674, -6.26, 8.227, 2.448, 8.266, 2.473, 7.642, 2.568, 7.604, 2.543, 6.749, 2.038, 7.247, 2.136, 7.247, 2.494, 6.749, 2.494, -9.413, -5.504, -10.61, -5.326, -10.36, -7.598, -9.197, -7.415, 8.981, 8.111, 8.987, 8.782, 8.777, 8.781, 8.772, 8.11, 0.1459, 0.1807, 0.2546, 0.1807, 0.7412, 2.496, 0.5907, 2.496, 7.247, 2.136, 7.987, 2.304, 7.363, 2.494, 7.247, 2.494, 8.265, -4.959, 7.477, -4.959, 7.477, -5.467, 8.265, -5.467, 8.726, -4.959, 8.265, -4.959, 8.265, -5.467, 8.726, -5.467, 6.947, -4.959, 6.69, -4.959, 6.69, -5.467, 6.947, -5.467, 7.477, -4.959, 6.947, -4.959, 6.947, -5.467, 7.477, -5.467, 8.265, -0.1673, 8.265, -1.784, 8.726, -1.499, 8.726, 0.1534, 8.265, -1.784, 8.265, -3.914, 8.726, -3.772, 8.726, -1.499, 6.69, -0.1673, 6.69, -1.784, 6.947, -1.784, 6.947, -0.1673, 7.477, -0.1673, 7.477, -1.784, 8.265, -1.784, 8.265, -0.1673, 6.947, -0.1673, 6.947, -1.784, 7.477, -1.784, 7.477, -0.1673, 8.265, -3.914, 8.265, -4.959, 8.726, -4.959, 8.726, -3.772, 8.265, -0.1673, 8.726, 0.1534, 8.726, 0.8264, 8.265, 1.111, 6.69, -0.1673, 6.947, -0.1673, 6.947, 1.884, 6.69, 2.038, 7.477, -0.1673, 8.265, -0.1673, 8.265, 1.111, 7.477, 1.568, 6.947, -0.1673, 7.477, -0.1673, 7.477, 1.568, 6.947, 1.884, 7.477, -5.467, 6.947, -5.467, 6.947, -7.782, 7.477, -7.782, 8.265, -5.467, 7.477, -5.467, 7.477, -7.782, 7.601, -7.782, 8.726, -5.467, 8.265, -5.467, 7.601, -7.782, 8.24, -7.782, 6.947, -5.467, 6.69, -5.467, 6.69, -7.782, 6.947, -7.782, -4.15, 3.552, -4.15, 3.22, -3.938, 3.22, -3.938, 3.552, -4.15, 3.713, -4.15, 3.552, -3.938, 3.552, -3.938, 3.713, 8.936, 2.509, 8.94, 3.015, 8.73, 3.014, 8.726, 2.508, -4.917, 4.179, -4.834, 4.018, -4.634, 4.018, -4.717, 4.179, 8.968, 6.464, 8.981, 8.111, 8.772, 8.11, 8.758, 6.463, 8.949, 4.199, 8.968, 6.464, 8.758, 6.463, 8.74, 4.198, -0.4895, -3.26, -0.5306, -3.212, -0.6517, -4.78, -0.611, -4.835, -3.963, -1.387, -3.876, -0.2675, -5.053, -0.2308, -5.152, -1.513, -3.106, -5.556, -3.109, -5.597, -0.6745, -5.075, -0.6732, -5.058, 4.545, -6.032, 4.545, -6.059, 4.653, -5.962, 4.653, -5.945, 5.767, 2.494, 5.767, 2.576, 5.701, 2.576, 5.65, 2.494, 4.062, 3.337, 3.831, 3.337, 3.831, 3.176, 4.062, 3.176, -4.292, -5.82, -4.297, -5.718, -5.486, -5.84, -5.478, -5.942, 4.545, -1.581, 4.653, -1.615, 4.653, -0.3265, 4.545, -0.3265, -0.6502, -5.251, -0.6778, -5.272, -0.6795, -5.371, -0.6387, -5.347, 3.991, 2.496, 3.955, 2.682, 3.801, 2.682, 3.841, 2.496, -4.142, -7.425, -4.19, -7.044, -5.361, -7.173, -5.316, -7.582, -4.19, -7.044, -4.258, -6.452, -5.429, -6.581, -5.361, -7.173, -0.6387, -5.347, -0.6795, -5.371, -0.6866, -5.789, -0.5952, -5.755, -0.5952, -5.755, -0.6866, -5.789, -0.6184, -6.381, -0.4361, -6.318, 2.549, 2.496, 2.549, 2.682, 2.291, 2.682, 2.291, 2.496, 3.841, 2.496, 3.801, 2.682, 3.148, 2.682, 3.202, 2.496, 2.549, -7.454, 2.549, -7.596, 3.078, -7.213, 3.078, -7.094, 3.078, -7.094, 3.078, -7.213, 3.866, -6.663, 3.866, -6.574, 10.45, -2.928, 10.95, -2.927, 10.95, -1.207, 10.45, -1.207, 10.95, -2.927, 11.69, -2.927, 11.69, -1.206, 10.95, -1.207, 6.264, 5.22, 6.507, 5.22, 6.507, 6.018, 6.264, 6.018, 5.154, 5.22, 5.701, 5.22, 5.701, 6.018, 5.087, 6.018, 5.701, 5.22, 5.767, 5.22, 5.767, 6.018, 5.701, 6.018, -3.62, 2.377, -3.604, 2.532, -4.767, 2.743, -4.785, 2.558, 5.499, 2.576, 5.537, 2.576, 5.221, 4.422, 5.108, 4.422, 3.202, 2.496, 3.148, 2.682, 3.078, 2.682, 3.078, 2.496, 6.264, 2.494, 6.264, 2.576, 5.767, 2.576, 5.767, 2.494, 5.41, 2.543, 5.46, 2.576, 5.422, 2.576, 5.371, 2.568, -0.2672, -0.3819, -0.1606, 0.998, -0.2052, 1.001, -0.3118, -0.3786, 10.45, -6.307, 10.45, -7.782, 10.95, -7.781, 10.95, -6.306, 12.06, -2.028, 11.85, -2.027, 11.86, -3.208, 12.07, -3.21, -0.6866, -5.789, -0.6795, -5.371, -3.1, -5.898, -3.086, -6.324, -3.876, -0.2675, -3.821, 0.4545, -5.014, 0.2741, -5.053, -0.2308, -4.15, 4.284, -3.938, 4.284, -3.938, 4.684, -4.15, 4.684, 10.95, -6.306, 10.95, -7.781, 11.69, -7.78, 11.69, -6.305, -0.3118, -0.3786, -0.2052, 1.001, -2.628, 0.6349, -2.7, -0.3041, 5.108, 4.422, 5.221, 4.422, 5.154, 5.22, 5.025, 5.22, -3.086, -6.324, -3.1, -5.898, -4.281, -6.022, -4.258, -6.452, -0.09167, 1.228, -0.0825, 1.247, -2.441, 2.321, -2.455, 2.195, 5.701, 2.576, 5.767, 2.576, 5.767, 4.422, 5.701, 4.422, 5.537, 2.576, 5.701, 2.576, 5.701, 4.422, 5.221, 4.422, -4.392, 4.127, -4.392, 2.743, -4.15, 2.743, -4.15, 4.127, -0.6184, -6.381, -0.6866, -5.789, -3.086, -6.324, -3.018, -6.916, -0.5643, -6.673, -0.6184, -6.381, -3.018, -6.916, -2.969, -7.267, -0.6762, -5.174, -0.6745, -5.075, -3.109, -5.597, -3.106, -5.697, -4.295, -5.69, -4.297, -5.718, -3.109, -5.597, -3.106, -5.556, -0.3795, -1.255, -0.3118, -0.3786, -2.7, -0.3041, -2.774, -1.262, -0.5381, -6.815, -0.5643, -6.673, -2.969, -7.267, -2.945, -7.438, 5.767, 2.576, 6.264, 2.576, 6.264, 4.422, 5.767, 4.422, 10.21, -6.307, 10.21, -7.782, 10.45, -7.782, 10.45, -6.307, 6.507, 2.494, 6.507, 2.576, 6.264, 2.576, 6.264, 2.494, 5.767, 5.22, 6.264, 5.22, 6.264, 6.018, 5.767, 6.018, 10.21, -2.928, 10.45, -2.928, 10.45, -1.207, 10.21, -1.207, 2.291, -7.629, 2.291, -7.782, 2.549, -7.596, 2.549, -7.454, 3.078, 2.496, 3.078, 2.682, 2.549, 2.682, 2.549, 2.496, -4.119, -7.61, -4.142, -7.425, -5.316, -7.582, -5.294, -7.782, 5.025, 5.22, 5.154, 5.22, 5.087, 6.018, 4.942, 6.018, 4.01, 3.669, 3.831, 3.669, 3.831, 3.337, 4.062, 3.337, -2.945, -7.438, -2.969, -7.267, -4.142, -7.425, -4.119, -7.61, 5.767, 4.422, 6.264, 4.422, 6.264, 5.22, 5.767, 5.22, -5.485, -5.823, -5.486, -5.84, -4.297, -5.718, -4.295, -5.69, 11.69, -5.193, 11.85, -5.295, 11.85, -3.131, 11.69, -2.927, -2.7, -0.3041, -2.628, 0.6349, -3.821, 0.4545, -3.876, -0.2675, -2.455, 2.195, -2.441, 2.321, -3.604, 2.532, -3.62, 2.377, 5.701, 4.422, 5.767, 4.422, 5.767, 5.22, 5.701, 5.22, 5.221, 4.422, 5.701, 4.422, 5.701, 5.22, 5.154, 5.22, -3.018, -6.916, -3.086, -6.324, -4.258, -6.452, -4.19, -7.044, -2.969, -7.267, -3.018, -6.916, -4.19, -7.044, -4.142, -7.425, -3.106, -5.697, -3.109, -5.597, -4.297, -5.718, -4.292, -5.82, -2.774, -1.262, -2.7, -0.3041, -3.876, -0.2675, -3.963, -1.387, 6.264, 2.947, 6.507, 2.947, 6.507, 4.082, 6.264, 4.082, 6.264, 4.082, 6.507, 4.082, 6.507, 5.081, 6.264, 5.081, 6.264, 5.22, 6.264, 5.081, 6.507, 5.081, 6.507, 5.22, 11.69, -6.305, 11.85, -6.305, 11.85, -5.295, 11.69, -5.193, 0.6204, 3.466, 0.4364, 3.848, 0.2982, 2.856, 0.4624, 2.682, 1.882, 5.104, -0.0714, 5.104, 0.4364, 3.848, 0.6204, 3.466, -3.054, -4.888, -2.932, -3.299, -4.133, -3.587, -4.259, -5.217, -2.932, -3.299, -2.774, -1.262, -3.963, -1.387, -4.133, -3.587, 5.65, 2.494, 5.701, 2.576, 5.537, 2.576, 5.487, 2.494, 10.21, -6.307, 10.45, -6.307, 10.45, -5.194, 10.21, -5.194, 10.21, -5.194, 10.45, -5.194, 10.45, -2.928, 10.21, -2.928, -0.6517, -4.78, -0.5306, -3.212, -2.932, -3.299, -3.054, -4.888, -0.5306, -3.212, -0.3795, -1.255, -2.774, -1.262, -2.932, -3.299, 10.95, -6.306, 11.69, -6.305, 11.69, -5.193, 10.95, -5.194, 10.95, -5.194, 11.69, -5.193, 11.69, -2.927, 10.95, -2.927, 10.45, -6.307, 10.95, -6.306, 10.95, -5.194, 10.45, -5.194, 10.45, -5.194, 10.95, -5.194, 10.95, -2.927, 10.45, -2.928, 11.69, -6.305, 11.69, -7.78, 11.85, -7.78, 11.85, -6.305, 4.436, -0.3265, 4.436, 0.1807, 4.327, 0.1807, 4.327, -0.3265, 4.545, -5.59, 4.653, -5.666, 4.653, -3.988, 4.545, -3.921, 4.545, -3.921, 4.653, -3.988, 4.653, -1.615, 4.545, -1.581, -4.259, -5.217, -4.133, -3.587, -5.334, -3.875, -5.463, -5.546, -4.133, -3.587, -3.963, -1.387, -5.152, -1.513, -5.334, -3.875, -0.2672, -0.3819, -0.3118, -0.3786, -0.3795, -1.255, -0.3366, -1.281, -0.3366, -1.281, -0.3795, -1.255, -0.5306, -3.212, -0.4895, -3.26, -5.087, 3.525, -4.888, 3.525, -4.717, 3.857, -4.917, 3.857, -4.258, -6.452, -4.281, -6.022, -5.462, -6.147, -5.429, -6.581, 3.866, -6.574, 3.866, -6.663, 4.327, -6.252, 4.327, -6.205, 11.69, -2.927, 11.85, -3.131, 11.85, -1.436, 11.69, -1.206, -5.486, 2.743, -5.286, 2.743, -5.133, 3.032, -5.332, 3.032, -5.463, -5.546, -5.482, -5.79, -4.291, -5.632, -4.259, -5.217, 10.95, -1.207, 10.95, -0.169, 10.45, 0.06325, 10.45, -1.207, -4.15, 4.206, -3.938, 4.206, -3.938, 4.284, -4.15, 4.284, -4.259, -5.217, -4.291, -5.632, -3.1, -5.475, -3.054, -4.888, -5.332, 3.032, -5.133, 3.032, -4.888, 3.525, -5.087, 3.525, 11.69, -1.206, 11.69, -0.6538, 10.95, -0.169, 10.95, -1.207, 11.85, -1.436, 11.85, -1.055, 11.69, -0.6538, 11.69, -1.206, -0.5703, -4.889, -0.595, -5.208, -0.5572, -5.3, -0.5297, -4.943, 10.45, -1.207, 10.45, 0.06325, 10.21, 0.1764, 10.21, -1.207, 4.545, -5.59, 4.545, -5.978, 4.653, -5.911, 4.653, -5.666, -3.054, -4.888, -3.1, -5.475, -0.6706, -5.024, -0.6517, -4.78, 5.026, 2.304, 5.65, 2.494, 5.487, 2.494, 4.863, 2.399, -2.628, 0.6349, -2.455, 2.195, -3.62, 2.377, -3.821, 0.4545, 12.11, 0.8098, 11.9, 0.8115, 11.85, -1.522, 12.06, -1.524, 6.507, 2.038, 6.507, 2.494, 6.264, 2.494, 6.264, 2.038, -0.2052, 1.001, -0.09167, 1.228, -2.455, 2.195, -2.628, 0.6349, 4.786, 2.448, 5.41, 2.543, 5.371, 2.568, 4.747, 2.473, 6.264, 2.038, 6.264, 2.494, 5.767, 2.494, 5.767, 2.136, -3.821, 0.4545, -3.62, 2.377, -4.785, 2.558, -5.014, 0.2741, 12.11, -7.112, 11.9, -7.111, 11.9, -7.78, 12.11, -7.782, 4.436, 0.1807, 3.991, 2.496, 3.841, 2.496, 4.327, 0.1807, 5.767, 2.136, 5.767, 2.494, 5.65, 2.494, 5.026, 2.304, 5.115, -4.959, 5.115, -5.467, 5.902, -5.467, 5.902, -4.959, 4.653, -4.959, 4.653, -5.467, 5.115, -5.467, 5.115, -4.959, 6.432, -4.959, 6.432, -5.467, 6.69, -5.467, 6.69, -4.959, 5.902, -4.959, 5.902, -5.467, 6.432, -5.467, 6.432, -4.959, 5.115, -0.1673, 4.653, 0.1534, 4.653, -1.499, 5.115, -1.784, 5.115, -1.784, 4.653, -1.499, 4.653, -3.772, 5.115, -3.914, 6.69, -0.1673, 6.432, -0.1673, 6.432, -1.784, 6.69, -1.784, 5.902, -0.1673, 5.115, -0.1673, 5.115, -1.784, 5.902, -1.784, 6.432, -0.1673, 5.902, -0.1673, 5.902, -1.784, 6.432, -1.784, 5.115, -3.914, 4.653, -3.772, 4.653, -4.959, 5.115, -4.959, 5.115, -0.1673, 5.115, 1.111, 4.653, 0.8264, 4.653, 0.1534, 6.69, -0.1673, 6.69, 2.038, 6.432, 1.884, 6.432, -0.1673, 5.902, -0.1673, 5.902, 1.568, 5.115, 1.111, 5.115, -0.1673, 6.432, -0.1673, 6.432, 1.884, 5.902, 1.568, 5.902, -0.1673, 5.902, -5.467, 5.902, -7.782, 6.432, -7.782, 6.432, -5.467, 5.115, -5.467, 5.779, -7.782, 5.902, -7.782, 5.902, -5.467, 4.653, -5.467, 5.14, -7.782, 5.779, -7.782, 5.115, -5.467, 6.432, -5.467, 6.432, -7.782, 6.69, -7.782, 6.69, -5.467, -4.15, 3.875, -3.938, 3.875, -3.938, 4.206, -4.15, 4.206, -4.15, 3.713, -3.938, 3.713, -3.938, 3.875, -4.15, 3.875, 12.06, -1.524, 11.85, -1.522, 11.85, -2.027, 12.06, -2.028, -4.917, 3.857, -4.717, 3.857, -4.634, 4.018, -4.834, 4.018, 12.09, -5.469, 11.88, -5.467, 11.9, -7.111, 12.11, -7.112, 12.07, -3.21, 11.86, -3.208, 11.88, -5.467, 12.09, -5.469, 4.653, 0.1807, 4.292, 2.496, 4.142, 2.496, 4.545, 0.1807, 4.545, 0.1807, 4.142, 2.496, 3.991, 2.496, 4.436, 0.1807, 4.863, 2.399, 5.487, 2.494, 5.448, 2.519, 4.824, 2.424, 4.824, 2.424, 5.448, 2.519, 5.41, 2.543, 4.786, 2.448, 4.327, -5.439, 4.327, -6.112, 4.436, -6.045, 4.436, -5.515, -0.6517, -4.78, -0.6706, -5.024, -0.6328, -5.116, -0.611, -4.835, -0.611, -4.835, -0.6328, -5.116, -0.595, -5.208, -0.5703, -4.889, -0.2509, -1.333, -0.2938, -1.307, -0.4483, -3.309, -0.4072, -3.357, -0.2938, -1.307, -0.3366, -1.281, -0.4895, -3.26, -0.4483, -3.309, -0.178, -0.3884, -0.2226, -0.3851, -0.2938, -1.307, -0.2509, -1.333, -0.2226, -0.3851, -0.2672, -0.3819, -0.3366, -1.281, -0.2938, -1.307, 4.327, -3.787, 4.436, -3.854, 4.436, -1.548, 4.327, -1.514, 4.436, -3.854, 4.545, -3.921, 4.545, -1.581, 4.436, -1.548, 4.327, -5.439, 4.436, -5.515, 4.436, -3.854, 4.327, -3.787, 4.653, -0.3265, 4.653, 0.1807, 4.545, 0.1807, 4.545, -0.3265, 4.545, -0.3265, 4.545, 0.1807, 4.436, 0.1807, 4.436, -0.3265, -3.1, -5.898, -3.103, -5.797, -4.286, -5.921, -4.281, -6.022, -3.103, -5.797, -3.106, -5.697, -4.292, -5.82, -4.286, -5.921, 4.768, 5.22, 4.896, 5.22, 4.798, 6.018, 4.653, 6.018, 4.896, 5.22, 5.025, 5.22, 4.942, 6.018, 4.798, 6.018, -0.6795, -5.371, -0.6778, -5.272, -3.103, -5.797, -3.1, -5.898, -0.6778, -5.272, -0.6762, -5.174, -3.106, -5.697, -3.103, -5.797, 4.882, 4.422, 4.995, 4.422, 4.896, 5.22, 4.768, 5.22, 4.995, 4.422, 5.108, 4.422, 5.025, 5.22, 4.896, 5.22, -0.178, -0.3884, -0.0714, 0.9915, -0.116, 0.9947, -0.2226, -0.3851, -0.2226, -0.3851, -0.116, 0.9947, -0.1606, 0.998, -0.2672, -0.3819, 5.487, 2.494, 5.537, 2.576, 5.499, 2.576, 5.448, 2.519, 5.448, 2.519, 5.499, 2.576, 5.46, 2.576, 5.41, 2.543, 5.422, 2.576, 5.46, 2.576, 4.995, 4.422, 4.882, 4.422, 5.46, 2.576, 5.499, 2.576, 5.108, 4.422, 4.995, 4.422, 4.292, 2.496, 4.263, 2.682, 4.109, 2.682, 4.142, 2.496, 4.142, 2.496, 4.109, 2.682, 3.955, 2.682, 3.991, 2.496, -0.6732, -5.058, -0.6745, -5.075, -0.6762, -5.174, -0.6617, -5.154, -0.6617, -5.154, -0.6762, -5.174, -0.6778, -5.272, -0.6502, -5.251, 4.327, -1.514, 4.436, -1.548, 4.436, -0.3265, 4.327, -0.3265, 4.436, -1.548, 4.545, -1.581, 4.545, -0.3265, 4.436, -0.3265, -4.281, -6.022, -4.286, -5.921, -5.47, -6.045, -5.462, -6.147, -4.286, -5.921, -4.292, -5.82, -5.478, -5.942, -5.47, -6.045, 4.327, -6.205, 4.327, -6.252, 4.436, -6.155, 4.436, -6.119, 4.436, -6.119, 4.436, -6.155, 4.545, -6.059, 4.545, -6.032, -0.4072, -3.357, -0.4483, -3.309, -0.5703, -4.889, -0.5297, -4.943, -0.4483, -3.309, -0.4895, -3.26, -0.611, -4.835, -0.5703, -4.889, -0.0714, 0.1807, 0.03728, 0.1807, 0.4403, 2.496, 0.2898, 2.496, 0.03728, 0.1807, 0.1459, 0.1807, 0.5907, 2.496, 0.4403, 2.496, 8.15, 2.399, 8.189, 2.424, 7.565, 2.519, 7.526, 2.494, 8.189, 2.424, 8.227, 2.448, 7.604, 2.543, 7.565, 2.519, 0.2546, -5.439, 0.1459, -5.515, 0.1459, -6.045, 0.2546, -6.112, -6.28, -0.2779, -6.24, -0.2234, -6.263, 0.05754, -6.301, -0.03459, -6.24, -0.2234, -6.199, -0.1688, -6.226, 0.1497, -6.263, 0.05754, -5.856, -3.715, -6.025, -1.696, -6.067, -1.745, -5.899, -3.741, -5.899, -3.741, -6.067, -1.745, -6.108, -1.794, -5.942, -3.767, -5.777, -4.657, -5.856, -3.715, -5.899, -3.741, -5.821, -4.661, -5.821, -4.661, -5.899, -3.741, -5.942, -3.767, -5.866, -4.664, 0.2546, -3.787, 0.2546, -1.514, 0.1459, -1.548, 0.1459, -3.854, 0.1459, -3.854, 0.1459, -1.548, 0.03728, -1.581, 0.03728, -3.921, 0.2546, -5.439, 0.2546, -3.787, 0.1459, -3.854, 0.1459, -5.515, -0.0714, -0.3265, 0.03728, -0.3265, 0.03728, 0.1807, -0.0714, 0.1807, 0.03728, -0.3265, 0.1459, -0.3265, 0.1459, 0.1807, 0.03728, 0.1807, -8.733, 0.8369, -9.914, 0.9604, -9.92, 0.8579, -8.736, 0.7356, -8.736, 0.7356, -9.92, 0.8579, -9.925, 0.7553, -8.739, 0.6342, 8.246, 5.22, 8.36, 6.018, 8.215, 6.018, 8.117, 5.22, 8.117, 5.22, 8.215, 6.018, 8.071, 6.018, 7.988, 5.22, -6.311, 0.3126, -8.733, 0.8369, -8.736, 0.7356, -6.309, 0.2137, -6.309, 0.2137, -8.736, 0.7356, -8.739, 0.6342, -6.307, 0.1148, 8.131, 4.422, 8.246, 5.22, 8.117, 5.22, 8.018, 4.422, 8.018, 4.422, 8.117, 5.22, 7.988, 5.22, 7.905, 4.422, -5.777, -4.657, -5.821, -4.661, -5.706, -6.037, -5.661, -6.033, -5.821, -4.661, -5.866, -4.664, -5.751, -6.041, -5.706, -6.037, 7.526, 2.494, 7.565, 2.519, 7.515, 2.576, 7.476, 2.576, 7.565, 2.519, 7.604, 2.543, 7.553, 2.576, 7.515, 2.576, 7.592, 2.576, 8.131, 4.422, 8.018, 4.422, 7.553, 2.576, 7.553, 2.576, 8.018, 4.422, 7.905, 4.422, 7.515, 2.576, 0.2898, 2.496, 0.4403, 2.496, 0.4728, 2.682, 0.319, 2.682, 0.4403, 2.496, 0.5907, 2.496, 0.6266, 2.682, 0.4728, 2.682, -6.304, -0.0009476, -6.292, 0.09571, -6.307, 0.1148, -6.305, 0.01587, -6.292, 0.09571, -6.281, 0.1924, -6.309, 0.2137, -6.307, 0.1148, 0.2546, -1.514, 0.2546, -0.3265, 0.1459, -0.3265, 0.1459, -1.548, 0.1459, -1.548, 0.1459, -0.3265, 0.03728, -0.3265, 0.03728, -1.581, -9.914, 0.9604, -11.1, 1.084, -11.1, 0.9802, -9.92, 0.8579, -9.92, 0.8579, -11.1, 0.9802, -11.11, 0.8764, -9.925, 0.7553, 0.2546, -6.205, 0.1459, -6.119, 0.1459, -6.155, 0.2546, -6.252, 0.1459, -6.119, 0.03728, -6.032, 0.03728, -6.059, 0.1459, -6.155, -6.025, -1.696, -6.158, -0.1142, -6.199, -0.1688, -6.067, -1.745, -6.067, -1.745, -6.199, -0.1688, -6.24, -0.2234, -6.108, -1.794, 0.2546, -6.112, 0.1459, -6.045, 0.1459, -6.082, 0.2546, -6.159, -6.263, 0.05754, -6.226, 0.1497, -6.253, 0.171, -6.278, 0.07663, -6.278, 0.07663, -6.253, 0.171, -6.281, 0.1924, -6.292, 0.09571, -6.301, -0.03459, -6.263, 0.05754, -6.278, 0.07663, -6.302, -0.01777, -6.302, -0.01777, -6.278, 0.07663, -6.292, 0.09571, -6.304, -0.0009476, 4.327, -6.112, 4.327, -6.159, 4.436, -6.082, 4.436, -6.045, -0.6328, -5.116, -0.6472, -5.135, -0.6226, -5.229, -0.595, -5.208, -0.6472, -5.135, -0.6617, -5.154, -0.6502, -5.251, -0.6226, -5.229, -0.6706, -5.024, -0.6719, -5.041, -0.6472, -5.135, -0.6328, -5.116, -0.6719, -5.041, -0.6732, -5.058, -0.6617, -5.154, -0.6472, -5.135, 3.866, -6.397, 3.866, -6.486, 4.327, -6.159, 4.327, -6.112, -5.482, -5.79, -5.483, -5.806, -4.293, -5.661, -4.291, -5.632, -5.483, -5.806, -5.485, -5.823, -4.295, -5.69, -4.293, -5.661, 4.369, 3.669, 4.189, 3.669, 4.293, 3.337, 4.524, 3.337, 4.189, 3.669, 4.01, 3.669, 4.062, 3.337, 4.293, 3.337, 2.291, -7.324, 2.291, -7.477, 2.549, -7.312, 2.549, -7.17, -4.291, -5.632, -4.293, -5.661, -3.103, -5.515, -3.1, -5.475, -4.293, -5.661, -4.295, -5.69, -3.106, -5.556, -3.103, -5.515, 3.078, -6.854, 3.078, -6.974, 3.866, -6.486, 3.866, -6.397, 2.549, -7.17, 2.549, -7.312, 3.078, -6.974, 3.078, -6.854, -0.4125, -5.689, -0.5039, -5.722, -0.2537, -6.256, -0.0714, -6.193, -0.5039, -5.722, -0.5952, -5.755, -0.4361, -6.318, -0.2537, -6.256, -0.5572, -5.3, -0.598, -5.323, -0.5039, -5.722, -0.4125, -5.689, -0.598, -5.323, -0.6387, -5.347, -0.5952, -5.755, -0.5039, -5.722, -0.595, -5.208, -0.6226, -5.229, -0.598, -5.323, -0.5572, -5.3, -0.6226, -5.229, -0.6502, -5.251, -0.6387, -5.347, -0.598, -5.323, 4.524, 3.337, 4.293, 3.337, 4.293, 3.176, 4.524, 3.176, 4.293, 3.337, 4.062, 3.337, 4.062, 3.176, 4.293, 3.176, 4.545, -5.978, 4.545, -6.005, 4.653, -5.928, 4.653, -5.911, 4.545, -6.005, 4.545, -6.032, 4.653, -5.945, 4.653, -5.928, -3.1, -5.475, -3.103, -5.515, -0.6719, -5.041, -0.6706, -5.024, -3.103, -5.515, -3.106, -5.556, -0.6732, -5.058, -0.6719, -5.041, 0.7161, -6.397, 0.2546, -6.112, 0.2546, -6.159, 0.7161, -6.486, -11.12, 0.7222, -9.924, 0.5668, -9.926, 0.5955, -11.12, 0.7391, -11.12, 0.7391, -9.926, 0.5955, -9.928, 0.6241, -11.12, 0.7559, -5.7, 1.148, -5.486, 1.407, -5.721, 1.483, -5.882, 1.211, 4.189, 2.682, 4.293, 3.014, 4.062, 3.014, 4.01, 2.682, 2.291, -7.324, 2.033, -7.17, 2.033, -7.312, 2.291, -7.477, -9.924, 0.5668, -8.732, 0.4114, -8.735, 0.4519, -9.926, 0.5955, -9.926, 0.5955, -8.735, 0.4519, -8.739, 0.4924, -9.928, 0.6241, 1.504, -6.854, 0.7161, -6.397, 0.7161, -6.486, 1.504, -6.974, 2.033, -7.17, 1.504, -6.854, 1.504, -6.974, 2.033, -7.312, -6.045, 0.6326, -5.7, 1.148, -5.882, 1.211, -6.136, 0.6659, -6.136, 0.6659, -5.882, 1.211, -6.065, 1.273, -6.228, 0.6993, -6.188, 0.2418, -6.045, 0.6326, -6.136, 0.6659, -6.229, 0.2654, -6.229, 0.2654, -6.136, 0.6659, -6.228, 0.6993, -6.27, 0.289, -6.226, 0.1497, -6.188, 0.2418, -6.229, 0.2654, -6.253, 0.171, -6.253, 0.171, -6.229, 0.2654, -6.27, 0.289, -6.281, 0.1924, 4.524, 3.014, 4.524, 3.176, 4.293, 3.176, 4.293, 3.014, 4.293, 3.014, 4.293, 3.176, 4.062, 3.176, 4.062, 3.014, 0.03728, -5.978, -0.0714, -5.911, -0.0714, -5.928, 0.03728, -6.005, 0.03728, -6.005, -0.0714, -5.928, -0.0714, -5.945, 0.03728, -6.032, -8.732, 0.4114, -6.301, -0.03459, -6.302, -0.01777, -8.735, 0.4519, -8.735, 0.4519, -6.302, -0.01777, -6.304, -0.0009476, -8.739, 0.4924, 4.545, -3.921, 4.436, -3.854, 4.436, -5.515, 4.545, -5.59, 4.436, -5.515, 4.436, -6.045, 4.545, -5.978, 4.545, -5.59, 4.436, -6.045, 4.436, -6.082, 4.545, -6.005, 4.545, -5.978, 4.545, -6.032, 4.545, -6.005, 4.436, -6.082, 4.436, -6.119, 4.436, -6.082, 4.327, -6.159, 4.327, -6.205, 4.436, -6.119, 4.327, -6.159, 3.866, -6.486, 3.866, -6.574, 4.327, -6.205, 3.866, -6.486, 3.078, -6.974, 3.078, -7.094, 3.866, -6.574, 3.078, -6.974, 2.549, -7.312, 2.549, -7.454, 3.078, -7.094, 2.549, -7.312, 2.291, -7.477, 2.291, -7.629, 2.549, -7.454, 2.291, -7.477, 2.033, -7.312, 2.033, -7.454, 2.291, -7.629, 2.033, -7.312, 1.504, -6.974, 1.504, -7.094, 2.033, -7.454, 0.7161, -6.486, 0.2546, -6.159, 0.2546, -6.205, 0.7161, -6.574, 0.7161, -6.574, 1.504, -7.094, 1.504, -6.974, 0.7161, -6.486, 0.03728, -6.032, 0.1459, -6.119, 0.1459, -6.082, 0.03728, -6.005, 0.1459, -6.119, 0.2546, -6.205, 0.2546, -6.159, 0.1459, -6.082, 0.1459, -6.082, 0.1459, -6.045, 0.03728, -5.978, 0.03728, -6.005, 0.1459, -6.045, 0.1459, -5.515, 0.03728, -5.59, 0.03728, -5.978, 0.03728, -3.921, 0.03728, -5.59, 0.1459, -5.515, 0.1459, -3.854])
me_cube.materials.append(mat_material_001)
me_cube.use_remesh_preserve_volume = False
me_cube.use_remesh_preserve_attributes = False
me_cube.use_mirror_vertex_groups = False
me_cube.update()
me_cube_001 = bpy.data.meshes.new('Cube.001')
me_cube_001.from_pydata([(2.524, 0.908, 0.1027), (2.575, 0.954, 0.1027), (1.401, 0.908, 0.1027), (1.446, 0.954, 0.1027), (2.837, 0.954, 0.1027), (2.882, 0.908, 0.1027), (2.524, -0.908, 0.1027), (2.575, -0.954, 0.1027), (1.401, -0.908, 0.1027), (1.446, -0.954, 0.1027), (2.837, -0.954, 0.1027), (2.882, -0.908, 0.1027), (3.85, 0.0, 0.1027), (3.953, 0.0, 0.1027), (3.51, -0.3333, 0.1027), (3.591, -0.3333, 0.1027), (3.18, -0.6667, 0.1027), (3.24, -0.6667, 0.1027), (3.739, -0.1091, 0.1027), (3.835, -0.1091, 0.1027), (2.959, -0.862, 0.1027), (2.991, -0.862, 0.1027), (3.51, 0.3333, 0.1027), (3.591, 0.3333, 0.1027), (3.18, 0.6667, 0.1027), (3.24, 0.6667, 0.1027), (3.739, 0.1091, 0.1027), (3.835, 0.1091, 0.1027), (2.959, 0.862, 0.1027), (2.991, 0.862, 0.1027), (2.932, 0.908, 0.1027), (2.907, 0.908, 0.1027), (2.873, 0.954, 0.1027), (2.855, 0.954, 0.1027), (2.907, -0.908, 0.1027), (2.932, -0.908, 0.1027), (2.855, -0.954, 0.1027), (2.873, -0.954, 0.1027), (2.524, 0.908, 0.2993), (2.575, 0.954, 0.2993), (1.401, 0.908, 0.2993), (1.446, 0.954, 0.2993), (2.837, 0.954, 0.2993), (2.882, 0.908, 0.2993), (2.907, 0.908, 0.2993), (2.855, 0.954, 0.2993), (2.524, -0.908, 0.2993), (2.575, -0.954, 0.2993), (1.401, -0.908, 0.2993), (1.446, -0.954, 0.2993), (2.837, -0.954, 0.2993), (2.882, -0.908, 0.2993), (3.85, 0.0, 0.2993), (3.953, 0.0, 0.2993), (3.51, -0.3333, 0.2993), (3.591, -0.3333, 0.2993), (3.18, -0.6667, 0.2993), (3.24, -0.6667, 0.2993), (3.739, -0.1091, 0.2993), (3.835, -0.1091, 0.2993), (2.959, -0.862, 0.2993), (2.991, -0.862, 0.2993), (3.51, 0.3333, 0.2993), (3.591, 0.3333, 0.2993), (3.18, 0.6667, 0.2993), (3.24, 0.6667, 0.2993), (3.739, 0.1091, 0.2993), (3.835, 0.1091, 0.2993), (2.959, 0.862, 0.2993), (2.991, 0.862, 0.2993), (2.932, 0.908, 0.2993), (2.873, 0.954, 0.2993), (2.907, -0.908, 0.2993), (2.932, -0.908, 0.2993), (2.855, -0.954, 0.2993), (2.873, -0.954, 0.2993)], [], [(33, 4, 42, 45), (16, 20, 60, 56), (2, 0, 38, 40), (15, 19, 59, 55), (22, 26, 66, 62), (37, 35, 73, 75), (5, 31, 44, 43), (18, 14, 54, 58), (7, 10, 50, 47), (23, 25, 65, 63), (3, 2, 40, 41), (17, 15, 55, 57), (11, 6, 46, 51), (24, 22, 62, 64), (36, 37, 75, 74), (14, 16, 56, 54), (10, 36, 74, 50), (29, 30, 70, 69), (38, 43, 42, 39), (38, 39, 41, 40), (46, 47, 50, 51), (46, 48, 49, 47), (51, 50, 74, 72), (72, 74, 75, 73), (60, 72, 73, 61), (43, 44, 45, 42), (44, 70, 71, 45), (68, 69, 70, 44), (64, 65, 69, 68), (52, 53, 67, 66), (62, 63, 65, 64), (66, 67, 63, 62), (56, 60, 61, 57), (52, 58, 59, 53), (54, 56, 57, 55), (58, 54, 55, 59), (20, 34, 72, 60), (27, 23, 63, 67), (1, 3, 41, 39), (28, 24, 64, 68), (21, 17, 57, 61), (35, 21, 61, 73), (25, 29, 69, 65), (32, 33, 45, 71), (0, 5, 43, 38), (4, 1, 39, 42), (8, 9, 49, 48), (12, 18, 58, 52), (26, 12, 52, 66), (19, 13, 53, 59), (30, 32, 71, 70), (6, 8, 48, 46), (34, 11, 51, 72), (13, 27, 67, 53), (31, 28, 68, 44), (9, 7, 47, 49)])
_uv = me_cube_001.uv_layers.new(name='UVMap')
_uv.uv.foreach_set('vector', [-3.148, 0.1644, -3.048, 0.1623, -3.019, 1.012, -3.119, 1.014, 4.285, 0.02966, 5.789, 0.03104, 5.788, 0.9849, 4.284, 0.9835, -1.577, 0.1427, 2.69, 0.1648, 2.685, 0.8753, -1.582, 0.8531, 2.529, 0.07374, 4.924, 0.08426, 4.963, 0.9795, 2.553, 0.9656, 2.788, 0.1115, 4.185, 0.1141, 4.183, 0.9293, 2.786, 0.9267, -4.355, 0.08836, -3.769, 0.06693, -3.679, 0.9742, -4.19, 0.8891, 4.052, 0.1719, 4.146, 0.1724, 4.142, 0.8828, 4.048, 0.8823, 0.2574, 0.02596, 1.892, 0.02746, 1.891, 0.9813, 0.2565, 0.9798, 5.03, 0.05266, 6.21, 0.04859, 6.214, 0.8906, 5.033, 0.8947, 1.402, 0.03113, 4.787, 0.01354, 4.798, 0.8934, 1.413, 0.911, 0.8896, 0.7892, 0.7414, 0.9336, 0.01093, 0.7316, 0.02538, 0.7106, -0.932, 0.04207, 2.529, 0.07374, 2.553, 0.9656, -0.8763, 0.9203, -1.939, 0.06017, 0.01241, 0.0761, 0.01607, 0.8883, -1.935, 0.8724, 0.7431, 0.1078, 2.788, 0.1115, 2.786, 0.9267, 0.7415, 0.923, 6.292, 0.0483, 6.374, 0.04802, 6.377, 0.8901, 6.295, 0.8904, 1.892, 0.02746, 4.285, 0.02966, 4.284, 0.9835, 1.891, 0.9813, 6.21, 0.04859, 6.292, 0.0483, 6.295, 0.8904, 6.214, 0.8906, 7.001, 0.002034, 7.523, -0.0006751, 7.534, 0.8792, 7.012, 0.8819, 0.871, 0.9017, 0.871, 0.8839, 0.8899, 0.8862, 0.8899, 0.8991, 0.871, 0.9017, 0.8899, 0.8991, 0.8899, 0.9549, 0.871, 0.9572, 0.1226, 0.9017, 0.1036, 0.8991, 0.1036, 0.8862, 0.1226, 0.8839, 0.1226, 0.9017, 0.1226, 0.9572, 0.1036, 0.9549, 0.1036, 0.8991, 0.1226, 0.8839, 0.1036, 0.8862, 0.1036, 0.8853, 0.1226, 0.8827, 0.1226, 0.8827, 0.1036, 0.8853, 0.1036, 0.8844, 0.1226, 0.8815, 0.1415, 0.8801, 0.1226, 0.8827, 0.1226, 0.8815, 0.1415, 0.8786, 0.871, 0.8839, 0.871, 0.8827, 0.8899, 0.8853, 0.8899, 0.8862, 0.871, 0.8827, 0.871, 0.8815, 0.8899, 0.8844, 0.8899, 0.8853, 0.852, 0.8801, 0.852, 0.8786, 0.871, 0.8815, 0.871, 0.8827, 0.7715, 0.8692, 0.7715, 0.8663, 0.852, 0.8786, 0.852, 0.8801, 0.4968, 0.8361, 0.4968, 0.831, 0.5417, 0.8369, 0.5417, 0.8416, 0.6342, 0.8529, 0.6342, 0.8489, 0.7715, 0.8663, 0.7715, 0.8692, 0.5417, 0.8416, 0.5417, 0.8369, 0.6342, 0.8489, 0.6342, 0.8529, 0.222, 0.8692, 0.1415, 0.8801, 0.1415, 0.8786, 0.222, 0.8663, 0.4968, 0.8361, 0.4518, 0.8416, 0.4518, 0.8369, 0.4968, 0.831, 0.3594, 0.8529, 0.222, 0.8692, 0.222, 0.8663, 0.3594, 0.8489, 0.4518, 0.8416, 0.3594, 0.8529, 0.3594, 0.8489, 0.4518, 0.8369, 5.789, 0.03104, 6.144, 0.03136, 6.143, 0.9852, 5.788, 0.9849, -0.9134, 0.04315, 1.402, 0.03113, 1.413, 0.911, -0.9022, 0.923, -1.604, 0.1321, 4.613, 0.002424, 4.642, 0.8518, -1.575, 0.9815, -0.5429, 0.1055, 0.7431, 0.1078, 0.7415, 0.923, -0.5445, 0.9206, -3.22, 0.0636, -0.932, 0.04207, -0.8763, 0.9203, -3.151, 0.9741, -3.769, 0.06693, -3.22, 0.0636, -3.151, 0.9741, -3.679, 0.9742, 4.787, 0.01354, 7.001, 0.002034, 7.012, 0.8819, 4.798, 0.8934, -3.248, 0.1664, -3.148, 0.1644, -3.119, 1.014, -3.219, 1.016, 2.69, 0.1648, 4.052, 0.1719, 4.048, 0.8823, 2.685, 0.8753, -3.048, 0.1623, -1.604, 0.1321, -1.575, 0.9815, -3.019, 1.012, 0.6724, 0.7679, 0.6694, 0.8885, 0.2835, 0.8799, 0.2864, 0.7594, -0.5374, 0.02523, 0.2574, 0.02596, 0.2565, 0.9798, -0.5384, 0.9791, 4.185, 0.1141, 4.864, 0.1153, 4.863, 0.9305, 4.183, 0.9293, 4.924, 0.08426, 6.094, 0.08294, 5.997, 0.8497, 4.963, 0.9795, 7.523, -0.0006751, 8.044, -0.003387, 8.055, 0.8765, 7.534, 0.8792, -0.1356, 0.0761, 5.976, 0.126, 5.979, 0.9382, -0.132, 0.8883, -2.074, 0.05907, -1.939, 0.06017, -1.935, 0.8724, -2.07, 0.8713, -2.039, 0.049, -0.9134, 0.04315, -0.9022, 0.923, -2.028, 0.9288, -0.8458, 0.1049, -0.5429, 0.1055, -0.5445, 0.9206, -0.8474, 0.9201, -0.0534, 0.07021, 5.03, 0.05266, 5.033, 0.8947, -0.05018, 0.9123])
me_cube_001.materials.append(mat_material_002)
me_cube_001.use_remesh_preserve_volume = False
me_cube_001.use_remesh_preserve_attributes = False
me_cube_001.use_mirror_vertex_groups = False
me_cube_001.update()

# ---- objects
ob_cube = bpy.data.objects.new('Cube', me_cube)
ob_banister = bpy.data.objects.new('Banister', me_cube_001)

# ---- transforms, parenting, visibility, modifiers, constraints
ob_cube.location = (0.0, 0.0, 0.0)
ob_cube.lock_rotations_4d = False
ob_cube.empty_display_type = 'ARROWS'
ob_cube.lineart.crease_threshold = 0.0
ob_banister.location = (0.0, 0.0, 0.0)
ob_banister.lock_rotations_4d = False
ob_banister.empty_display_type = 'ARROWS'
ob_banister.lineart.crease_threshold = 0.0

# ---- collection membership
col_collection.objects.link(ob_cube)
col_collection.objects.link(ob_banister)

# ---- scene / render settings (as saved in the file)
scene.frame_start = 1; scene.frame_end = 250; scene.frame_set(1)
scene.render.engine = 'BLENDER_EEVEE_NEXT'
scene.cycles.sampling_pattern = 'TABULATED_SOBOL'
scene.cycles.use_light_tree = False
scene.view_settings.view_transform = 'Filmic'
bpy.context.view_layer.update()

# ---- added for rendering (the .blend has no active camera and no usable light): camera, sun
cam_auto = bpy.data.cameras.new('AutoCamera')
cam_auto.lens = 50.0
cam_auto.sensor_width = 36.0
cam_auto.clip_end = 1000.0
ob_auto_camera = bpy.data.objects.new('AutoCamera', cam_auto)
scene.collection.objects.link(ob_auto_camera)
ob_auto_camera.location = (7.70027, -8.61741, 4.79931)
ob_auto_camera.rotation_euler = (1.09748, -7.21219e-08, 0.694738)
scene.camera = ob_auto_camera
light_auto_sun = bpy.data.lights.new('AutoSun', 'SUN')
light_auto_sun.energy = 3.0
light_auto_sun.angle = 0.0523599
ob_auto_sun = bpy.data.objects.new('AutoSun', light_auto_sun)
scene.collection.objects.link(ob_auto_sun)
ob_auto_sun.rotation_euler = (0.872665, 0.174533, 0.523599)
bpy.context.view_layer.update()

